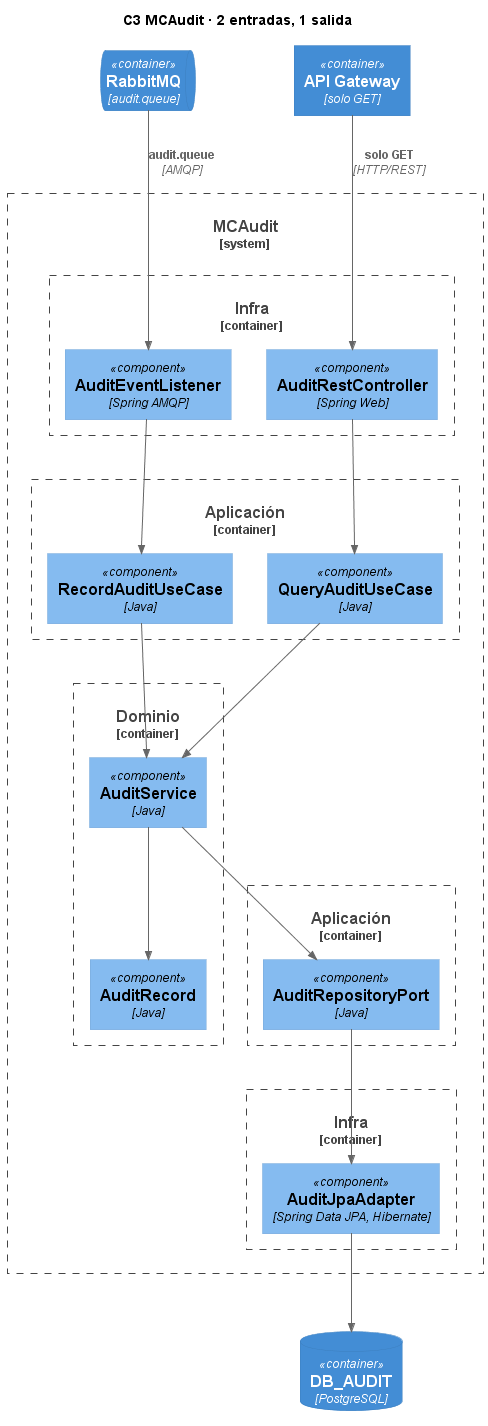

The diagram above was rendered by PlantUML. Its source (embedded in the PNG):
@startuml C3_MCAudit
!include https://raw.githubusercontent.com/plantuml-stdlib/C4-PlantUML/master/C4_Component.puml
title C3 MCAudit · 2 entradas, 1 salida

ContainerQueue(rabbit, "RabbitMQ", "audit.queue")
Container(gateway, "API Gateway", "solo GET")
System_Boundary(mcaudit, "MCAudit") {
    Container_Boundary(infra1, "Infra") {
        Component(listener, "AuditEventListener", "Spring AMQP")
        Component(controller, "AuditRestController", "Spring Web")
    }
    Container_Boundary(app1, "Aplicación") {
        Component(recordUseCase, "RecordAuditUseCase", "Java")
        Component(queryUseCase, "QueryAuditUseCase", "Java")
    }
    Container_Boundary(domain, "Dominio") {
        Component(service, "AuditService", "Java")
        Component(record, "AuditRecord", "Java")
    }
    Container_Boundary(app2, "Aplicación") {
        Component(repositoryPort, "AuditRepositoryPort", "Java")
    }
    Container_Boundary(infra2, "Infra") {
        Component(jpaAdapter, "AuditJpaAdapter", "Spring Data JPA, Hibernate")
    }
}
ContainerDb(dbaudit, "DB_AUDIT", "PostgreSQL")

Rel(rabbit, listener, "audit.queue", "AMQP")
Rel(gateway, controller, "solo GET", "HTTP/REST")
Rel(listener, recordUseCase, "")
Rel(controller, queryUseCase, "")
Rel(recordUseCase, service, "")
Rel(queryUseCase, service, "")
Rel(service, record, "")
Rel(service, repositoryPort, "")
Rel(repositoryPort, jpaAdapter, "")
Rel(jpaAdapter, dbaudit, "")
@enduml